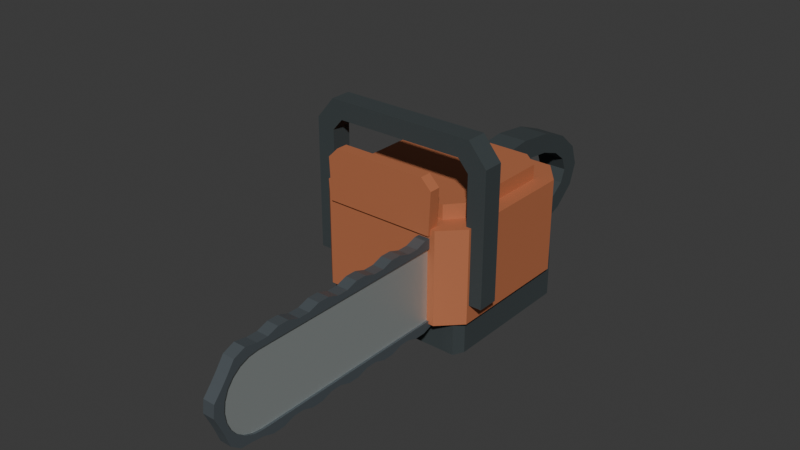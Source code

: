 # Source: source.blend  (saved by Blender 4.3.34; exported with 4.5.12 LTS)
import bpy
from mathutils import Matrix  # noqa: F401  (used for matrix-valued properties, if any)

bpy.ops.wm.read_factory_settings(use_empty=True)
scene = bpy.context.scene
scene.name = 'Scene'

# ---- collections
col_collection = bpy.data.collections.new('Collection'); scene.collection.children.link(col_collection)

# ---- materials (node trees are filled in below, after node groups)
mat_wholecaseandshield_ochrered = bpy.data.materials.new('WholeCaseAndShield_OchreRed')
mat_wholecaseandshield_ochrered.diffuse_color = (0.52, 0.17, 0.075, 1.0)
mat_wholegripsandcover_darkrubber = bpy.data.materials.new('WholeGripsAndCover_DarkRubber')
mat_wholegripsandcover_darkrubber.diffuse_color = (0.04, 0.052, 0.055, 1.0)
mat_wholeintegralchainband_darksteel = bpy.data.materials.new('WholeIntegralChainBand_DarkSteel')
mat_wholeintegralchainband_darksteel.diffuse_color = (0.16, 0.19, 0.21, 1.0)
mat_wholelongguideplate_satinsteel = bpy.data.materials.new('WholeLongGuidePlate_SatinSteel')
mat_wholelongguideplate_satinsteel.diffuse_color = (0.55, 0.6, 0.59, 1.0)

# ---- material node trees
mat_wholecaseandshield_ochrered.use_nodes = True; mat_wholecaseandshield_ochrered.node_tree.nodes.clear()
_N = mat_wholecaseandshield_ochrered.node_tree.nodes; _L = mat_wholecaseandshield_ochrered.node_tree.links
n0 = _N.new('ShaderNodeBsdfPrincipled'); n0.name = 'Principled BSDF'; n0.location = (10, 300)
n0.inputs[0].default_value = (0.52, 0.17, 0.075, 1.0)
n0.inputs[1].default_value = 0.12
n0.inputs[2].default_value = 0.66
n1 = _N.new('ShaderNodeOutputMaterial'); n1.name = 'Material Output'; n1.location = (300, 300)
_L.new(n0.outputs[0], n1.inputs[0])
n1.is_active_output = True
mat_wholegripsandcover_darkrubber.use_nodes = True; mat_wholegripsandcover_darkrubber.node_tree.nodes.clear()
_N = mat_wholegripsandcover_darkrubber.node_tree.nodes; _L = mat_wholegripsandcover_darkrubber.node_tree.links
n0 = _N.new('ShaderNodeBsdfPrincipled'); n0.name = 'Principled BSDF'; n0.location = (10, 300)
n0.inputs[0].default_value = (0.04, 0.052, 0.055, 1.0)
n0.inputs[1].default_value = 0.01
n0.inputs[2].default_value = 0.85
n1 = _N.new('ShaderNodeOutputMaterial'); n1.name = 'Material Output'; n1.location = (300, 300)
_L.new(n0.outputs[0], n1.inputs[0])
n1.is_active_output = True
mat_wholeintegralchainband_darksteel.use_nodes = True; mat_wholeintegralchainband_darksteel.node_tree.nodes.clear()
_N = mat_wholeintegralchainband_darksteel.node_tree.nodes; _L = mat_wholeintegralchainband_darksteel.node_tree.links
n0 = _N.new('ShaderNodeBsdfPrincipled'); n0.name = 'Principled BSDF'; n0.location = (10, 300)
n0.inputs[0].default_value = (0.16, 0.19, 0.21, 1.0)
n0.inputs[1].default_value = 0.62
n0.inputs[2].default_value = 0.49
n1 = _N.new('ShaderNodeOutputMaterial'); n1.name = 'Material Output'; n1.location = (300, 300)
_L.new(n0.outputs[0], n1.inputs[0])
n1.is_active_output = True
mat_wholelongguideplate_satinsteel.use_nodes = True; mat_wholelongguideplate_satinsteel.node_tree.nodes.clear()
_N = mat_wholelongguideplate_satinsteel.node_tree.nodes; _L = mat_wholelongguideplate_satinsteel.node_tree.links
n0 = _N.new('ShaderNodeBsdfPrincipled'); n0.name = 'Principled BSDF'; n0.location = (10, 300)
n0.inputs[0].default_value = (0.55, 0.6, 0.59, 1.0)
n0.inputs[1].default_value = 0.65
n0.inputs[2].default_value = 0.44
n1 = _N.new('ShaderNodeOutputMaterial'); n1.name = 'Material Output'; n1.location = (300, 300)
_L.new(n0.outputs[0], n1.inputs[0])
n1.is_active_output = True

# ---- world
world_world = bpy.data.worlds.new('World'); scene.world = world_world
world_world.use_nodes = True; world_world.node_tree.nodes.clear()
_N = world_world.node_tree.nodes; _L = world_world.node_tree.links
n0 = _N.new('ShaderNodeOutputWorld'); n0.name = 'World Output'; n0.location = (300, 300)
n1 = _N.new('ShaderNodeBackground'); n1.name = 'Background'; n1.location = (10, 300)
n1.inputs[0].default_value = (0.05088, 0.05088, 0.05088, 1.0)
_L.new(n1.outputs[0], n0.inputs[0])
n0.is_active_output = True
world_world.color = (0.05088, 0.05088, 0.05088)
world_world.sun_shadow_jitter_overblur = 0.0

# ---- meshes
me_wholegroundedlowercase = bpy.data.meshes.new('WholeGroundedLowerCase')
me_wholegroundedlowercase.from_pydata([(-0.145, -0.001, 0.0), (-0.135, -0.021, 0.0), (0.135, -0.021, 0.0), (0.145, -0.001, 0.0), (0.145, 0.259, 0.0), (0.125, 0.289, 0.0), (-0.125, 0.289, 0.0), (-0.145, 0.259, 0.0), (-0.145, -0.001, 0.085), (-0.135, -0.021, 0.085), (0.135, -0.021, 0.085), (0.145, -0.001, 0.085), (0.145, 0.259, 0.085), (0.125, 0.289, 0.085), (-0.125, 0.289, 0.085), (-0.145, 0.259, 0.085)], [], [(2, 1, 0), (3, 2, 0), (4, 3, 0), (5, 4, 0), (6, 5, 0), (0, 7, 6), (8, 9, 10), (8, 10, 11), (8, 11, 12), (8, 12, 13), (8, 13, 14), (14, 15, 8), (1, 2, 10), (1, 10, 9), (2, 3, 11), (2, 11, 10), (3, 4, 12), (3, 12, 11), (4, 5, 13), (4, 13, 12), (5, 6, 14), (5, 14, 13), (6, 7, 15), (6, 15, 14), (7, 0, 8), (7, 8, 15), (0, 1, 9), (0, 9, 8)])
me_wholegroundedlowercase.polygons.foreach_set('material_index', [1, 1, 1, 1, 1, 1, 1, 1, 1, 1, 1, 1, 1, 1, 1, 1, 1, 1, 1, 1, 1, 1, 1, 1, 1, 1, 1, 1])
me_wholegroundedlowercase.materials.append(mat_wholecaseandshield_ochrered)
me_wholegroundedlowercase.materials.append(mat_wholegripsandcover_darkrubber)
me_wholegroundedlowercase.materials.append(mat_wholeintegralchainband_darksteel)
me_wholegroundedlowercase.materials.append(mat_wholelongguideplate_satinsteel)
me_wholegroundedlowercase.update()
me_wholechamferedpowercase = bpy.data.meshes.new('WholeChamferedPowerCase')
me_wholechamferedpowercase.from_pydata([(-0.155, -0.011, 0.065), (-0.115, -0.051, 0.065), (0.115, -0.051, 0.065), (0.155, -0.011, 0.065), (0.155, 0.239, 0.065), (0.115, 0.289, 0.065), (-0.115, 0.289, 0.065), (-0.155, 0.239, 0.065), (-0.155, -0.011, 0.245), (-0.115, -0.051, 0.245), (0.115, -0.051, 0.245), (0.155, -0.011, 0.245), (0.155, 0.239, 0.245), (0.115, 0.289, 0.245), (-0.115, 0.289, 0.245), (-0.155, 0.239, 0.245)], [], [(2, 1, 0), (3, 2, 0), (4, 3, 0), (5, 4, 0), (6, 5, 0), (0, 7, 6), (8, 9, 10), (8, 10, 11), (8, 11, 12), (8, 12, 13), (8, 13, 14), (14, 15, 8), (1, 2, 10), (1, 10, 9), (2, 3, 11), (2, 11, 10), (3, 4, 12), (3, 12, 11), (4, 5, 13), (4, 13, 12), (5, 6, 14), (5, 14, 13), (6, 7, 15), (6, 15, 14), (7, 0, 8), (7, 8, 15), (0, 1, 9), (0, 9, 8)])
me_wholechamferedpowercase.materials.append(mat_wholecaseandshield_ochrered)
me_wholechamferedpowercase.materials.append(mat_wholegripsandcover_darkrubber)
me_wholechamferedpowercase.materials.append(mat_wholeintegralchainband_darksteel)
me_wholechamferedpowercase.materials.append(mat_wholelongguideplate_satinsteel)
me_wholechamferedpowercase.update()
me_wholeupperinsetcover = bpy.data.meshes.new('WholeUpperInsetCover')
me_wholeupperinsetcover.from_pydata([(-0.125, 0.019, 0.235), (-0.1, -0.011, 0.235), (0.1, -0.011, 0.235), (0.125, 0.019, 0.235), (0.125, 0.219, 0.235), (0.09, 0.249, 0.235), (-0.09, 0.249, 0.235), (-0.125, 0.219, 0.235), (-0.125, 0.019, 0.273), (-0.1, -0.011, 0.273), (0.1, -0.011, 0.273), (0.125, 0.019, 0.273), (0.125, 0.219, 0.273), (0.09, 0.249, 0.273), (-0.09, 0.249, 0.273), (-0.125, 0.219, 0.273)], [], [(2, 1, 0), (3, 2, 0), (4, 3, 0), (5, 4, 0), (6, 5, 0), (0, 7, 6), (8, 9, 10), (8, 10, 11), (8, 11, 12), (8, 12, 13), (8, 13, 14), (14, 15, 8), (1, 2, 10), (1, 10, 9), (2, 3, 11), (2, 11, 10), (3, 4, 12), (3, 12, 11), (4, 5, 13), (4, 13, 12), (5, 6, 14), (5, 14, 13), (6, 7, 15), (6, 15, 14), (7, 0, 8), (7, 8, 15), (0, 1, 9), (0, 9, 8)])
me_wholeupperinsetcover.materials.append(mat_wholecaseandshield_ochrered)
me_wholeupperinsetcover.materials.append(mat_wholegripsandcover_darkrubber)
me_wholeupperinsetcover.materials.append(mat_wholeintegralchainband_darksteel)
me_wholeupperinsetcover.materials.append(mat_wholelongguideplate_satinsteel)
me_wholeupperinsetcover.update()
me_wholeroundednoseguideplate = bpy.data.meshes.new('WholeRoundedNoseGuidePlate')
me_wholeroundednoseguideplate.from_pydata([(0.087, -0.4153, 0.21), (0.087, -0.436, 0.21), (0.087, -0.4541, 0.2076), (0.087, -0.471, 0.2006), (0.087, -0.4855, 0.1895), (0.087, -0.4966, 0.175), (0.087, -0.5036, 0.1581), (0.087, -0.506, 0.14), (0.087, -0.5036, 0.1219), (0.087, -0.4966, 0.105), (0.087, -0.4855, 0.0905), (0.087, -0.471, 0.07938), (0.087, -0.4541, 0.07239), (0.087, -0.436, 0.07), (0.087, -0.4153, 0.07), (0.087, -0.3945, 0.07), (0.087, -0.3738, 0.07), (0.087, -0.353, 0.07), (0.087, -0.3322, 0.07), (0.087, -0.3115, 0.07), (0.087, -0.2907, 0.07), (0.087, -0.27, 0.07), (0.087, -0.2492, 0.07), (0.087, -0.2285, 0.07), (0.087, -0.2077, 0.07), (0.087, -0.187, 0.07), (0.087, -0.1663, 0.07), (0.087, -0.1455, 0.07), (0.087, -0.1248, 0.07), (0.087, -0.104, 0.07), (0.087, -0.08325, 0.07), (0.087, -0.0625, 0.07), (0.087, -0.04175, 0.07), (0.087, -0.021, 0.07), (0.087, -0.002883, 0.07239), (0.087, 0.014, 0.07938), (0.087, 0.0285, 0.0905), (0.087, 0.03962, 0.105), (0.087, 0.04661, 0.1219), (0.087, 0.049, 0.14), (0.087, 0.04661, 0.1581), (0.087, 0.03962, 0.175), (0.087, 0.0285, 0.1895), (0.087, 0.014, 0.2006), (0.087, -0.002883, 0.2076), (0.087, -0.021, 0.21), (0.087, -0.04175, 0.21), (0.087, -0.0625, 0.21), (0.087, -0.08325, 0.21), (0.087, -0.104, 0.21), (0.087, -0.1248, 0.21), (0.087, -0.1455, 0.21), (0.087, -0.1663, 0.21), (0.087, -0.187, 0.21), (0.087, -0.2077, 0.21), (0.087, -0.2285, 0.21), (0.087, -0.2492, 0.21), (0.087, -0.27, 0.21), (0.087, -0.2907, 0.21), (0.087, -0.3115, 0.21), (0.087, -0.3322, 0.21), (0.087, -0.353, 0.21), (0.087, -0.3738, 0.21), (0.087, -0.3945, 0.21), (0.101, -0.4153, 0.21), (0.101, -0.436, 0.21), (0.101, -0.4541, 0.2076), (0.101, -0.471, 0.2006), (0.101, -0.4855, 0.1895), (0.101, -0.4966, 0.175), (0.101, -0.5036, 0.1581), (0.101, -0.506, 0.14), (0.101, -0.5036, 0.1219), (0.101, -0.4966, 0.105), (0.101, -0.4855, 0.0905), (0.101, -0.471, 0.07938), (0.101, -0.4541, 0.07239), (0.101, -0.436, 0.07), (0.101, -0.4153, 0.07), (0.101, -0.3945, 0.07), (0.101, -0.3738, 0.07), (0.101, -0.353, 0.07), (0.101, -0.3322, 0.07), (0.101, -0.3115, 0.07), (0.101, -0.2907, 0.07), (0.101, -0.27, 0.07), (0.101, -0.2492, 0.07), (0.101, -0.2285, 0.07), (0.101, -0.2077, 0.07), (0.101, -0.187, 0.07), (0.101, -0.1663, 0.07), (0.101, -0.1455, 0.07), (0.101, -0.1248, 0.07), (0.101, -0.104, 0.07), (0.101, -0.08325, 0.07), (0.101, -0.0625, 0.07), (0.101, -0.04175, 0.07), (0.101, -0.021, 0.07), (0.101, -0.002883, 0.07239), (0.101, 0.014, 0.07938), (0.101, 0.0285, 0.0905), (0.101, 0.03962, 0.105), (0.101, 0.04661, 0.1219), (0.101, 0.049, 0.14), (0.101, 0.04661, 0.1581), (0.101, 0.03962, 0.175), (0.101, 0.0285, 0.1895), (0.101, 0.014, 0.2006), (0.101, -0.002883, 0.2076), (0.101, -0.021, 0.21), (0.101, -0.04175, 0.21), (0.101, -0.0625, 0.21), (0.101, -0.08325, 0.21), (0.101, -0.104, 0.21), (0.101, -0.1248, 0.21), (0.101, -0.1455, 0.21), (0.101, -0.1663, 0.21), (0.101, -0.187, 0.21), (0.101, -0.2077, 0.21), (0.101, -0.2285, 0.21), (0.101, -0.2492, 0.21), (0.101, -0.27, 0.21), (0.101, -0.2907, 0.21), (0.101, -0.3115, 0.21), (0.101, -0.3322, 0.21), (0.101, -0.353, 0.21), (0.101, -0.3738, 0.21), (0.101, -0.3945, 0.21)], [], [(2, 1, 0), (3, 2, 0), (4, 3, 0), (5, 4, 0), (6, 5, 0), (7, 6, 0), (8, 7, 0), (9, 8, 0), (10, 9, 0), (11, 10, 0), (12, 11, 0), (13, 12, 0), (14, 13, 0), (15, 14, 0), (16, 15, 0), (17, 16, 0), (18, 17, 0), (19, 18, 0), (20, 19, 0), (21, 20, 0), (22, 21, 0), (23, 22, 0), (24, 23, 0), (25, 24, 0), (26, 25, 0), (27, 26, 0), (28, 27, 0), (29, 28, 0), (30, 29, 0), (31, 30, 0), (32, 31, 0), (33, 32, 0), (34, 33, 0), (35, 34, 0), (36, 35, 0), (37, 36, 0), (38, 37, 0), (39, 38, 0), (40, 39, 0), (41, 40, 0), (42, 41, 0), (43, 42, 0), (44, 43, 0), (46, 45, 44), (47, 46, 44), (48, 47, 44), (49, 48, 44), (50, 49, 44), (51, 50, 44), (52, 51, 44), (53, 52, 44), (54, 53, 44), (55, 54, 44), (56, 55, 44), (57, 56, 44), (58, 57, 44), (59, 58, 44), (60, 59, 44), (61, 60, 44), (62, 61, 44), (63, 62, 44), (0, 63, 44), (64, 65, 66), (64, 66, 67), (64, 67, 68), (64, 68, 69), (64, 69, 70), (64, 70, 71), (64, 71, 72), (64, 72, 73), (64, 73, 74), (64, 74, 75), (64, 75, 76), (64, 76, 77), (64, 77, 78), (64, 78, 79), (64, 79, 80), (64, 80, 81), (64, 81, 82), (64, 82, 83), (64, 83, 84), (64, 84, 85), (64, 85, 86), (64, 86, 87), (64, 87, 88), (64, 88, 89), (64, 89, 90), (64, 90, 91), (64, 91, 92), (64, 92, 93), (64, 93, 94), (64, 94, 95), (64, 95, 96), (64, 96, 97), (64, 97, 98), (64, 98, 99), (64, 99, 100), (64, 100, 101), (64, 101, 102), (64, 102, 103), (64, 103, 104), (64, 104, 105), (64, 105, 106), (64, 106, 107), (64, 107, 108), (108, 109, 110), (108, 110, 111), (108, 111, 112), (108, 112, 113), (108, 113, 114), (108, 114, 115), (108, 115, 116), (108, 116, 117), (108, 117, 118), (108, 118, 119), (108, 119, 120), (108, 120, 121), (108, 121, 122), (108, 122, 123), (108, 123, 124), (108, 124, 125), (108, 125, 126), (108, 126, 127), (108, 127, 64), (1, 2, 66), (1, 66, 65), (2, 3, 67), (2, 67, 66), (3, 4, 68), (3, 68, 67), (4, 5, 69), (4, 69, 68), (5, 6, 70), (5, 70, 69), (6, 7, 71), (6, 71, 70), (7, 8, 72), (7, 72, 71), (8, 9, 73), (8, 73, 72), (9, 10, 74), (9, 74, 73), (10, 11, 75), (10, 75, 74), (11, 12, 76), (11, 76, 75), (12, 13, 77), (12, 77, 76), (13, 14, 78), (13, 78, 77), (14, 15, 79), (14, 79, 78), (15, 16, 80), (15, 80, 79), (16, 17, 81), (16, 81, 80), (17, 18, 82), (17, 82, 81), (18, 19, 83), (18, 83, 82), (19, 20, 84), (19, 84, 83), (20, 21, 85), (20, 85, 84), (21, 22, 86), (21, 86, 85), (22, 23, 87), (22, 87, 86), (23, 24, 88), (23, 88, 87), (24, 25, 89), (24, 89, 88), (25, 26, 90), (25, 90, 89), (26, 27, 91), (26, 91, 90), (27, 28, 92), (27, 92, 91), (28, 29, 93), (28, 93, 92), (29, 30, 94), (29, 94, 93), (30, 31, 95), (30, 95, 94), (31, 32, 96), (31, 96, 95), (32, 33, 97), (32, 97, 96), (33, 34, 98), (33, 98, 97), (34, 35, 99), (34, 99, 98), (35, 36, 100), (35, 100, 99), (36, 37, 101), (36, 101, 100), (37, 38, 102), (37, 102, 101), (38, 39, 103), (38, 103, 102), (39, 40, 104), (39, 104, 103), (40, 41, 105), (40, 105, 104), (41, 42, 106), (41, 106, 105), (42, 43, 107), (42, 107, 106), (43, 44, 108), (43, 108, 107), (44, 45, 109), (44, 109, 108), (45, 46, 110), (45, 110, 109), (46, 47, 111), (46, 111, 110), (47, 48, 112), (47, 112, 111), (48, 49, 113), (48, 113, 112), (49, 50, 114), (49, 114, 113), (50, 51, 115), (50, 115, 114), (51, 52, 116), (51, 116, 115), (52, 53, 117), (52, 117, 116), (53, 54, 118), (53, 118, 117), (54, 55, 119), (54, 119, 118), (55, 56, 120), (55, 120, 119), (56, 57, 121), (56, 121, 120), (57, 58, 122), (57, 122, 121), (58, 59, 123), (58, 123, 122), (59, 60, 124), (59, 124, 123), (60, 61, 125), (60, 125, 124), (61, 62, 126), (61, 126, 125), (62, 63, 127), (62, 127, 126), (63, 0, 64), (63, 64, 127), (0, 1, 65), (0, 65, 64)])
me_wholeroundednoseguideplate.polygons.foreach_set('material_index', [3, 3, 3, 3, 3, 3, 3, 3, 3, 3, 3, 3, 3, 3, 3, 3, 3, 3, 3, 3, 3, 3, 3, 3, 3, 3, 3, 3, 3, 3, 3, 3, 3, 3, 3, 3, 3, 3, 3, 3, 3, 3, 3, 3, 3, 3, 3, 3, 3, 3, 3, 3, 3, 3, 3, 3, 3, 3, 3, 3, 3, 3, 3, 3, 3, 3, 3, 3, 3, 3, 3, 3, 3, 3, 3, 3, 3, 3, 3, 3, 3, 3, 3, 3, 3, 3, 3, 3, 3, 3, 3, 3, 3, 3, 3, 3, 3, 3, 3, 3, 3, 3, 3, 3, 3, 3, 3, 3, 3, 3, 3, 3, 3, 3, 3, 3, 3, 3, 3, 3, 3, 3, 3, 3, 3, 3, 3, 3, 3, 3, 3, 3, 3, 3, 3, 3, 3, 3, 3, 3, 3, 3, 3, 3, 3, 3, 3, 3, 3, 3, 3, 3, 3, 3, 3, 3, 3, 3, 3, 3, 3, 3, 3, 3, 3, 3, 3, 3, 3, 3, 3, 3, 3, 3, 3, 3, 3, 3, 3, 3, 3, 3, 3, 3, 3, 3, 3, 3, 3, 3, 3, 3, 3, 3, 3, 3, 3, 3, 3, 3, 3, 3, 3, 3, 3, 3, 3, 3, 3, 3, 3, 3, 3, 3, 3, 3, 3, 3, 3, 3, 3, 3, 3, 3, 3, 3, 3, 3, 3, 3, 3, 3, 3, 3, 3, 3, 3, 3, 3, 3, 3, 3, 3, 3, 3, 3, 3, 3, 3, 3, 3, 3])
me_wholeroundednoseguideplate.materials.append(mat_wholecaseandshield_ochrered)
me_wholeroundednoseguideplate.materials.append(mat_wholegripsandcover_darkrubber)
me_wholeroundednoseguideplate.materials.append(mat_wholeintegralchainband_darksteel)
me_wholeroundednoseguideplate.materials.append(mat_wholelongguideplate_satinsteel)
me_wholeroundednoseguideplate.update()
me_wholecontinuousblunttoothchainband = bpy.data.meshes.new('WholeContinuousBluntToothChainBand')
me_wholecontinuousblunttoothchainband.from_pydata([(0.083, -0.436, 0.209), (0.083, -0.4539, 0.2066), (0.083, -0.4588, 0.225), (0.083, -0.436, 0.221), (0.105, -0.436, 0.209), (0.105, -0.4539, 0.2066), (0.105, -0.4588, 0.225), (0.105, -0.436, 0.221), (0.083, -0.4705, 0.1998), (0.083, -0.48, 0.2162), (0.105, -0.4705, 0.1998), (0.105, -0.48, 0.2162), (0.083, -0.4848, 0.1888), (0.083, -0.4933, 0.1973), (0.105, -0.4848, 0.1888), (0.105, -0.4933, 0.1973), (0.083, -0.4958, 0.1745), (0.083, -0.5061, 0.1805), (0.105, -0.4958, 0.1745), (0.105, -0.5061, 0.1805), (0.083, -0.5026, 0.1579), (0.083, -0.521, 0.1628), (0.105, -0.5026, 0.1579), (0.105, -0.521, 0.1628), (0.083, -0.505, 0.14), (0.083, -0.524, 0.14), (0.105, -0.505, 0.14), (0.105, -0.524, 0.14), (0.083, -0.5026, 0.1221), (0.083, -0.5142, 0.119), (0.105, -0.5026, 0.1221), (0.105, -0.5142, 0.119), (0.083, -0.4958, 0.1055), (0.083, -0.5061, 0.0995), (0.105, -0.4958, 0.1055), (0.105, -0.5061, 0.0995), (0.083, -0.4848, 0.09121), (0.083, -0.4982, 0.07777), (0.105, -0.4848, 0.09121), (0.105, -0.4982, 0.07777), (0.083, -0.4705, 0.08024), (0.083, -0.48, 0.06379), (0.105, -0.4705, 0.08024), (0.105, -0.48, 0.06379), (0.083, -0.4539, 0.07335), (0.083, -0.457, 0.06176), (0.105, -0.4539, 0.07335), (0.105, -0.457, 0.06176), (0.083, -0.436, 0.071), (0.083, -0.436, 0.059), (0.105, -0.436, 0.071), (0.105, -0.436, 0.059), (0.083, -0.4153, 0.071), (0.083, -0.4153, 0.052), (0.105, -0.4153, 0.071), (0.105, -0.4153, 0.052), (0.083, -0.3945, 0.071), (0.083, -0.3945, 0.052), (0.105, -0.3945, 0.071), (0.105, -0.3945, 0.052), (0.083, -0.3738, 0.071), (0.083, -0.3738, 0.059), (0.105, -0.3738, 0.071), (0.105, -0.3738, 0.059), (0.083, -0.353, 0.071), (0.083, -0.353, 0.059), (0.105, -0.353, 0.071), (0.105, -0.353, 0.059), (0.083, -0.3322, 0.071), (0.083, -0.3322, 0.052), (0.105, -0.3322, 0.071), (0.105, -0.3322, 0.052), (0.083, -0.3115, 0.071), (0.083, -0.3115, 0.052), (0.105, -0.3115, 0.071), (0.105, -0.3115, 0.052), (0.083, -0.2907, 0.071), (0.083, -0.2907, 0.059), (0.105, -0.2907, 0.071), (0.105, -0.2907, 0.059), (0.083, -0.27, 0.071), (0.083, -0.27, 0.059), (0.105, -0.27, 0.071), (0.105, -0.27, 0.059), (0.083, -0.2492, 0.071), (0.083, -0.2492, 0.052), (0.105, -0.2492, 0.071), (0.105, -0.2492, 0.052), (0.083, -0.2285, 0.071), (0.083, -0.2285, 0.052), (0.105, -0.2285, 0.071), (0.105, -0.2285, 0.052), (0.083, -0.2077, 0.071), (0.083, -0.2077, 0.059), (0.105, -0.2077, 0.071), (0.105, -0.2077, 0.059), (0.083, -0.187, 0.071), (0.083, -0.187, 0.059), (0.105, -0.187, 0.071), (0.105, -0.187, 0.059), (0.083, -0.1663, 0.071), (0.083, -0.1663, 0.052), (0.105, -0.1663, 0.071), (0.105, -0.1663, 0.052), (0.083, -0.1455, 0.071), (0.083, -0.1455, 0.052), (0.105, -0.1455, 0.071), (0.105, -0.1455, 0.052), (0.083, -0.1248, 0.071), (0.083, -0.1248, 0.059), (0.105, -0.1248, 0.071), (0.105, -0.1248, 0.059), (0.083, -0.104, 0.071), (0.083, -0.104, 0.059), (0.105, -0.104, 0.071), (0.105, -0.104, 0.059), (0.083, -0.08325, 0.071), (0.083, -0.08325, 0.052), (0.105, -0.08325, 0.071), (0.105, -0.08325, 0.052), (0.083, -0.0625, 0.071), (0.083, -0.0625, 0.052), (0.105, -0.0625, 0.071), (0.105, -0.0625, 0.052), (0.083, -0.04175, 0.071), (0.083, -0.04175, 0.059), (0.105, -0.04175, 0.071), (0.105, -0.04175, 0.059), (0.083, -0.021, 0.071), (0.083, -0.021, 0.059), (0.105, -0.021, 0.071), (0.105, -0.021, 0.059), (0.083, -0.003141, 0.07335), (0.083, 0.001776, 0.055), (0.105, -0.003141, 0.07335), (0.105, 0.001776, 0.055), (0.083, 0.0135, 0.08024), (0.083, 0.023, 0.06379), (0.105, 0.0135, 0.08024), (0.105, 0.023, 0.06379), (0.083, 0.02779, 0.09121), (0.083, 0.03628, 0.08272), (0.105, 0.02779, 0.09121), (0.105, 0.03628, 0.08272), (0.083, 0.03876, 0.1055), (0.083, 0.04915, 0.0995), (0.105, 0.03876, 0.1055), (0.105, 0.04915, 0.0995), (0.083, 0.04565, 0.1221), (0.083, 0.064, 0.1172), (0.105, 0.04565, 0.1221), (0.105, 0.064, 0.1172), (0.083, 0.048, 0.14), (0.083, 0.067, 0.14), (0.105, 0.048, 0.14), (0.105, 0.067, 0.14), (0.083, 0.04565, 0.1579), (0.083, 0.05724, 0.161), (0.105, 0.04565, 0.1579), (0.105, 0.05724, 0.161), (0.083, 0.03876, 0.1745), (0.083, 0.04915, 0.1805), (0.105, 0.03876, 0.1745), (0.105, 0.04915, 0.1805), (0.083, 0.02779, 0.1888), (0.083, 0.04123, 0.2022), (0.105, 0.02779, 0.1888), (0.105, 0.04123, 0.2022), (0.083, 0.0135, 0.1998), (0.083, 0.023, 0.2162), (0.105, 0.0135, 0.1998), (0.105, 0.023, 0.2162), (0.083, -0.003141, 0.2066), (0.083, -3.566e-05, 0.2182), (0.105, -0.003141, 0.2066), (0.105, -3.566e-05, 0.2182), (0.083, -0.021, 0.209), (0.083, -0.021, 0.221), (0.105, -0.021, 0.209), (0.105, -0.021, 0.221), (0.083, -0.04175, 0.209), (0.083, -0.04175, 0.228), (0.105, -0.04175, 0.209), (0.105, -0.04175, 0.228), (0.083, -0.0625, 0.209), (0.083, -0.0625, 0.228), (0.105, -0.0625, 0.209), (0.105, -0.0625, 0.228), (0.083, -0.08325, 0.209), (0.083, -0.08325, 0.221), (0.105, -0.08325, 0.209), (0.105, -0.08325, 0.221), (0.083, -0.104, 0.209), (0.083, -0.104, 0.221), (0.105, -0.104, 0.209), (0.105, -0.104, 0.221), (0.083, -0.1248, 0.209), (0.083, -0.1248, 0.228), (0.105, -0.1248, 0.209), (0.105, -0.1248, 0.228), (0.083, -0.1455, 0.209), (0.083, -0.1455, 0.228), (0.105, -0.1455, 0.209), (0.105, -0.1455, 0.228), (0.083, -0.1663, 0.209), (0.083, -0.1663, 0.221), (0.105, -0.1663, 0.209), (0.105, -0.1663, 0.221), (0.083, -0.187, 0.209), (0.083, -0.187, 0.221), (0.105, -0.187, 0.209), (0.105, -0.187, 0.221), (0.083, -0.2077, 0.209), (0.083, -0.2077, 0.228), (0.105, -0.2077, 0.209), (0.105, -0.2077, 0.228), (0.083, -0.2285, 0.209), (0.083, -0.2285, 0.228), (0.105, -0.2285, 0.209), (0.105, -0.2285, 0.228), (0.083, -0.2492, 0.209), (0.083, -0.2492, 0.221), (0.105, -0.2492, 0.209), (0.105, -0.2492, 0.221), (0.083, -0.27, 0.209), (0.083, -0.27, 0.221), (0.105, -0.27, 0.209), (0.105, -0.27, 0.221), (0.083, -0.2907, 0.209), (0.083, -0.2907, 0.228), (0.105, -0.2907, 0.209), (0.105, -0.2907, 0.228), (0.083, -0.3115, 0.209), (0.083, -0.3115, 0.228), (0.105, -0.3115, 0.209), (0.105, -0.3115, 0.228), (0.083, -0.3322, 0.209), (0.083, -0.3322, 0.221), (0.105, -0.3322, 0.209), (0.105, -0.3322, 0.221), (0.083, -0.353, 0.209), (0.083, -0.353, 0.221), (0.105, -0.353, 0.209), (0.105, -0.353, 0.221), (0.083, -0.3738, 0.209), (0.083, -0.3738, 0.228), (0.105, -0.3738, 0.209), (0.105, -0.3738, 0.228), (0.083, -0.3945, 0.209), (0.083, -0.3945, 0.228), (0.105, -0.3945, 0.209), (0.105, -0.3945, 0.228), (0.083, -0.4153, 0.209), (0.083, -0.4153, 0.221), (0.105, -0.4153, 0.209), (0.105, -0.4153, 0.221)], [], [(0, 1, 2), (0, 2, 3), (6, 5, 4), (7, 6, 4), (0, 4, 5), (0, 5, 1), (3, 2, 6), (3, 6, 7), (1, 8, 9), (1, 9, 2), (11, 10, 5), (6, 11, 5), (1, 5, 10), (1, 10, 8), (2, 9, 11), (2, 11, 6), (8, 12, 13), (8, 13, 9), (15, 14, 10), (11, 15, 10), (8, 10, 14), (8, 14, 12), (9, 13, 15), (9, 15, 11), (12, 16, 17), (12, 17, 13), (19, 18, 14), (15, 19, 14), (12, 14, 18), (12, 18, 16), (13, 17, 19), (13, 19, 15), (16, 20, 21), (16, 21, 17), (23, 22, 18), (19, 23, 18), (16, 18, 22), (16, 22, 20), (17, 21, 23), (17, 23, 19), (20, 24, 25), (20, 25, 21), (27, 26, 22), (23, 27, 22), (20, 22, 26), (20, 26, 24), (21, 25, 27), (21, 27, 23), (24, 28, 29), (24, 29, 25), (31, 30, 26), (27, 31, 26), (24, 26, 30), (24, 30, 28), (25, 29, 31), (25, 31, 27), (28, 32, 33), (28, 33, 29), (35, 34, 30), (31, 35, 30), (28, 30, 34), (28, 34, 32), (29, 33, 35), (29, 35, 31), (32, 36, 37), (32, 37, 33), (39, 38, 34), (35, 39, 34), (32, 34, 38), (32, 38, 36), (33, 37, 39), (33, 39, 35), (36, 40, 41), (36, 41, 37), (43, 42, 38), (39, 43, 38), (36, 38, 42), (36, 42, 40), (37, 41, 43), (37, 43, 39), (40, 44, 45), (40, 45, 41), (47, 46, 42), (43, 47, 42), (40, 42, 46), (40, 46, 44), (41, 45, 47), (41, 47, 43), (44, 48, 49), (44, 49, 45), (51, 50, 46), (47, 51, 46), (44, 46, 50), (44, 50, 48), (45, 49, 51), (45, 51, 47), (48, 52, 53), (48, 53, 49), (55, 54, 50), (51, 55, 50), (48, 50, 54), (48, 54, 52), (49, 53, 55), (49, 55, 51), (52, 56, 57), (52, 57, 53), (59, 58, 54), (55, 59, 54), (52, 54, 58), (52, 58, 56), (53, 57, 59), (53, 59, 55), (56, 60, 61), (56, 61, 57), (63, 62, 58), (59, 63, 58), (56, 58, 62), (56, 62, 60), (57, 61, 63), (57, 63, 59), (60, 64, 65), (60, 65, 61), (67, 66, 62), (63, 67, 62), (60, 62, 66), (60, 66, 64), (61, 65, 67), (61, 67, 63), (64, 68, 69), (64, 69, 65), (71, 70, 66), (67, 71, 66), (64, 66, 70), (64, 70, 68), (65, 69, 71), (65, 71, 67), (68, 72, 73), (68, 73, 69), (75, 74, 70), (71, 75, 70), (68, 70, 74), (68, 74, 72), (69, 73, 75), (69, 75, 71), (72, 76, 77), (72, 77, 73), (79, 78, 74), (75, 79, 74), (72, 74, 78), (72, 78, 76), (73, 77, 79), (73, 79, 75), (76, 80, 81), (76, 81, 77), (83, 82, 78), (79, 83, 78), (76, 78, 82), (76, 82, 80), (77, 81, 83), (77, 83, 79), (80, 84, 85), (80, 85, 81), (87, 86, 82), (83, 87, 82), (80, 82, 86), (80, 86, 84), (81, 85, 87), (81, 87, 83), (84, 88, 89), (84, 89, 85), (91, 90, 86), (87, 91, 86), (84, 86, 90), (84, 90, 88), (85, 89, 91), (85, 91, 87), (88, 92, 93), (88, 93, 89), (95, 94, 90), (91, 95, 90), (88, 90, 94), (88, 94, 92), (89, 93, 95), (89, 95, 91), (92, 96, 97), (92, 97, 93), (99, 98, 94), (95, 99, 94), (92, 94, 98), (92, 98, 96), (93, 97, 99), (93, 99, 95), (96, 100, 101), (96, 101, 97), (103, 102, 98), (99, 103, 98), (96, 98, 102), (96, 102, 100), (97, 101, 103), (97, 103, 99), (100, 104, 105), (100, 105, 101), (107, 106, 102), (103, 107, 102), (100, 102, 106), (100, 106, 104), (101, 105, 107), (101, 107, 103), (104, 108, 109), (104, 109, 105), (111, 110, 106), (107, 111, 106), (104, 106, 110), (104, 110, 108), (105, 109, 111), (105, 111, 107), (108, 112, 113), (108, 113, 109), (115, 114, 110), (111, 115, 110), (108, 110, 114), (108, 114, 112), (109, 113, 115), (109, 115, 111), (112, 116, 117), (112, 117, 113), (119, 118, 114), (115, 119, 114), (112, 114, 118), (112, 118, 116), (113, 117, 119), (113, 119, 115), (116, 120, 121), (116, 121, 117), (123, 122, 118), (119, 123, 118), (116, 118, 122), (116, 122, 120), (117, 121, 123), (117, 123, 119), (120, 124, 125), (120, 125, 121), (127, 126, 122), (123, 127, 122), (120, 122, 126), (120, 126, 124), (121, 125, 127), (121, 127, 123), (124, 128, 129), (124, 129, 125), (131, 130, 126), (127, 131, 126), (124, 126, 130), (124, 130, 128), (125, 129, 131), (125, 131, 127), (128, 132, 133), (128, 133, 129), (135, 134, 130), (131, 135, 130), (128, 130, 134), (128, 134, 132), (129, 133, 135), (129, 135, 131), (132, 136, 137), (132, 137, 133), (139, 138, 134), (135, 139, 134), (132, 134, 138), (132, 138, 136), (133, 137, 139), (133, 139, 135), (136, 140, 141), (136, 141, 137), (143, 142, 138), (139, 143, 138), (136, 138, 142), (136, 142, 140), (137, 141, 143), (137, 143, 139), (140, 144, 145), (140, 145, 141), (147, 146, 142), (143, 147, 142), (140, 142, 146), (140, 146, 144), (141, 145, 147), (141, 147, 143), (144, 148, 149), (144, 149, 145), (151, 150, 146), (147, 151, 146), (144, 146, 150), (144, 150, 148), (145, 149, 151), (145, 151, 147), (148, 152, 153), (148, 153, 149), (155, 154, 150), (151, 155, 150), (148, 150, 154), (148, 154, 152), (149, 153, 155), (149, 155, 151), (152, 156, 157), (152, 157, 153), (159, 158, 154), (155, 159, 154), (152, 154, 158), (152, 158, 156), (153, 157, 159), (153, 159, 155), (156, 160, 161), (156, 161, 157), (163, 162, 158), (159, 163, 158), (156, 158, 162), (156, 162, 160), (157, 161, 163), (157, 163, 159), (160, 164, 165), (160, 165, 161), (167, 166, 162), (163, 167, 162), (160, 162, 166), (160, 166, 164), (161, 165, 167), (161, 167, 163), (164, 168, 169), (164, 169, 165), (171, 170, 166), (167, 171, 166), (164, 166, 170), (164, 170, 168), (165, 169, 171), (165, 171, 167), (168, 172, 173), (168, 173, 169), (175, 174, 170), (171, 175, 170), (168, 170, 174), (168, 174, 172), (169, 173, 175), (169, 175, 171), (172, 176, 177), (172, 177, 173), (179, 178, 174), (175, 179, 174), (172, 174, 178), (172, 178, 176), (173, 177, 179), (173, 179, 175), (176, 180, 181), (176, 181, 177), (183, 182, 178), (179, 183, 178), (176, 178, 182), (176, 182, 180), (177, 181, 183), (177, 183, 179), (180, 184, 185), (180, 185, 181), (187, 186, 182), (183, 187, 182), (180, 182, 186), (180, 186, 184), (181, 185, 187), (181, 187, 183), (184, 188, 189), (184, 189, 185), (191, 190, 186), (187, 191, 186), (184, 186, 190), (184, 190, 188), (185, 189, 191), (185, 191, 187), (188, 192, 193), (188, 193, 189), (195, 194, 190), (191, 195, 190), (188, 190, 194), (188, 194, 192), (189, 193, 195), (189, 195, 191), (192, 196, 197), (192, 197, 193), (199, 198, 194), (195, 199, 194), (192, 194, 198), (192, 198, 196), (193, 197, 199), (193, 199, 195), (196, 200, 201), (196, 201, 197), (203, 202, 198), (199, 203, 198), (196, 198, 202), (196, 202, 200), (197, 201, 203), (197, 203, 199), (200, 204, 205), (200, 205, 201), (207, 206, 202), (203, 207, 202), (200, 202, 206), (200, 206, 204), (201, 205, 207), (201, 207, 203), (204, 208, 209), (204, 209, 205), (211, 210, 206), (207, 211, 206), (204, 206, 210), (204, 210, 208), (205, 209, 211), (205, 211, 207), (208, 212, 213), (208, 213, 209), (215, 214, 210), (211, 215, 210), (208, 210, 214), (208, 214, 212), (209, 213, 215), (209, 215, 211), (212, 216, 217), (212, 217, 213), (219, 218, 214), (215, 219, 214), (212, 214, 218), (212, 218, 216), (213, 217, 219), (213, 219, 215), (216, 220, 221), (216, 221, 217), (223, 222, 218), (219, 223, 218), (216, 218, 222), (216, 222, 220), (217, 221, 223), (217, 223, 219), (220, 224, 225), (220, 225, 221), (227, 226, 222), (223, 227, 222), (220, 222, 226), (220, 226, 224), (221, 225, 227), (221, 227, 223), (224, 228, 229), (224, 229, 225), (231, 230, 226), (227, 231, 226), (224, 226, 230), (224, 230, 228), (225, 229, 231), (225, 231, 227), (228, 232, 233), (228, 233, 229), (235, 234, 230), (231, 235, 230), (228, 230, 234), (228, 234, 232), (229, 233, 235), (229, 235, 231), (232, 236, 237), (232, 237, 233), (239, 238, 234), (235, 239, 234), (232, 234, 238), (232, 238, 236), (233, 237, 239), (233, 239, 235), (236, 240, 241), (236, 241, 237), (243, 242, 238), (239, 243, 238), (236, 238, 242), (236, 242, 240), (237, 241, 243), (237, 243, 239), (240, 244, 245), (240, 245, 241), (247, 246, 242), (243, 247, 242), (240, 242, 246), (240, 246, 244), (241, 245, 247), (241, 247, 243), (244, 248, 249), (244, 249, 245), (251, 250, 246), (247, 251, 246), (244, 246, 250), (244, 250, 248), (245, 249, 251), (245, 251, 247), (248, 252, 253), (248, 253, 249), (255, 254, 250), (251, 255, 250), (248, 250, 254), (248, 254, 252), (249, 253, 255), (249, 255, 251), (252, 0, 3), (252, 3, 253), (7, 4, 254), (255, 7, 254), (252, 254, 4), (252, 4, 0), (253, 3, 7), (253, 7, 255)])
me_wholecontinuousblunttoothchainband.polygons.foreach_set('material_index', [2, 2, 2, 2, 2, 2, 2, 2, 2, 2, 2, 2, 2, 2, 2, 2, 2, 2, 2, 2, 2, 2, 2, 2, 2, 2, 2, 2, 2, 2, 2, 2, 2, 2, 2, 2, 2, 2, 2, 2, 2, 2, 2, 2, 2, 2, 2, 2, 2, 2, 2, 2, 2, 2, 2, 2, 2, 2, 2, 2, 2, 2, 2, 2, 2, 2, 2, 2, 2, 2, 2, 2, 2, 2, 2, 2, 2, 2, 2, 2, 2, 2, 2, 2, 2, 2, 2, 2, 2, 2, 2, 2, 2, 2, 2, 2, 2, 2, 2, 2, 2, 2, 2, 2, 2, 2, 2, 2, 2, 2, 2, 2, 2, 2, 2, 2, 2, 2, 2, 2, 2, 2, 2, 2, 2, 2, 2, 2, 2, 2, 2, 2, 2, 2, 2, 2, 2, 2, 2, 2, 2, 2, 2, 2, 2, 2, 2, 2, 2, 2, 2, 2, 2, 2, 2, 2, 2, 2, 2, 2, 2, 2, 2, 2, 2, 2, 2, 2, 2, 2, 2, 2, 2, 2, 2, 2, 2, 2, 2, 2, 2, 2, 2, 2, 2, 2, 2, 2, 2, 2, 2, 2, 2, 2, 2, 2, 2, 2, 2, 2, 2, 2, 2, 2, 2, 2, 2, 2, 2, 2, 2, 2, 2, 2, 2, 2, 2, 2, 2, 2, 2, 2, 2, 2, 2, 2, 2, 2, 2, 2, 2, 2, 2, 2, 2, 2, 2, 2, 2, 2, 2, 2, 2, 2, 2, 2, 2, 2, 2, 2, 2, 2, 2, 2, 2, 2, 2, 2, 2, 2, 2, 2, 2, 2, 2, 2, 2, 2, 2, 2, 2, 2, 2, 2, 2, 2, 2, 2, 2, 2, 2, 2, 2, 2, 2, 2, 2, 2, 2, 2, 2, 2, 2, 2, 2, 2, 2, 2, 2, 2, 2, 2, 2, 2, 2, 2, 2, 2, 2, 2, 2, 2, 2, 2, 2, 2, 2, 2, 2, 2, 2, 2, 2, 2, 2, 2, 2, 2, 2, 2, 2, 2, 2, 2, 2, 2, 2, 2, 2, 2, 2, 2, 2, 2, 2, 2, 2, 2, 2, 2, 2, 2, 2, 2, 2, 2, 2, 2, 2, 2, 2, 2, 2, 2, 2, 2, 2, 2, 2, 2, 2, 2, 2, 2, 2, 2, 2, 2, 2, 2, 2, 2, 2, 2, 2, 2, 2, 2, 2, 2, 2, 2, 2, 2, 2, 2, 2, 2, 2, 2, 2, 2, 2, 2, 2, 2, 2, 2, 2, 2, 2, 2, 2, 2, 2, 2, 2, 2, 2, 2, 2, 2, 2, 2, 2, 2, 2, 2, 2, 2, 2, 2, 2, 2, 2, 2, 2, 2, 2, 2, 2, 2, 2, 2, 2, 2, 2, 2, 2, 2, 2, 2, 2, 2, 2, 2, 2, 2, 2, 2, 2, 2, 2, 2, 2, 2, 2, 2, 2, 2, 2, 2, 2, 2, 2, 2, 2, 2, 2, 2, 2, 2, 2, 2, 2, 2, 2, 2, 2, 2, 2, 2, 2, 2, 2, 2, 2, 2, 2, 2, 2, 2, 2, 2, 2, 2, 2, 2, 2, 2, 2, 2])
me_wholecontinuousblunttoothchainband.materials.append(mat_wholecaseandshield_ochrered)
me_wholecontinuousblunttoothchainband.materials.append(mat_wholegripsandcover_darkrubber)
me_wholecontinuousblunttoothchainband.materials.append(mat_wholeintegralchainband_darksteel)
me_wholecontinuousblunttoothchainband.materials.append(mat_wholelongguideplate_satinsteel)
me_wholecontinuousblunttoothchainband.update()
me_wholefrontwrappinggrip = bpy.data.meshes.new('WholeFrontWrappingGrip')
me_wholefrontwrappinggrip.from_pydata([(-0.18, -0.006, 0.1), (-0.145, -0.006, 0.1), (-0.145, -0.006, 0.339), (0.145, -0.006, 0.339), (0.145, -0.006, 0.1), (0.18, -0.006, 0.1), (0.18, -0.006, 0.355), (0.125, -0.006, 0.362), (0.145, -0.006, 0.397), (-0.125, -0.006, 0.362), (-0.145, -0.006, 0.397), (-0.18, -0.006, 0.355), (-0.18, 0.034, 0.1), (-0.145, 0.034, 0.1), (-0.145, 0.034, 0.339), (0.145, 0.034, 0.339), (0.145, 0.034, 0.1), (0.18, 0.034, 0.1), (0.18, 0.034, 0.355), (0.125, 0.034, 0.362), (0.145, 0.034, 0.397), (-0.125, 0.034, 0.362), (-0.145, 0.034, 0.397), (-0.18, 0.034, 0.355)], [], [(0, 1, 2), (3, 4, 5), (3, 5, 6), (7, 3, 6), (7, 6, 8), (9, 7, 8), (9, 8, 10), (2, 9, 10), (0, 2, 10), (10, 11, 0), (14, 13, 12), (17, 16, 15), (18, 17, 15), (18, 15, 19), (20, 18, 19), (20, 19, 21), (22, 20, 21), (22, 21, 14), (22, 14, 12), (12, 23, 22), (0, 11, 23), (0, 23, 12), (11, 10, 22), (11, 22, 23), (10, 8, 20), (10, 20, 22), (8, 6, 18), (8, 18, 20), (6, 5, 17), (6, 17, 18), (5, 4, 16), (5, 16, 17), (4, 3, 15), (4, 15, 16), (3, 7, 19), (3, 19, 15), (7, 9, 21), (7, 21, 19), (9, 2, 14), (9, 14, 21), (2, 1, 13), (2, 13, 14), (1, 0, 12), (1, 12, 13)])
me_wholefrontwrappinggrip.polygons.foreach_set('material_index', [1, 1, 1, 1, 1, 1, 1, 1, 1, 1, 1, 1, 1, 1, 1, 1, 1, 1, 1, 1, 1, 1, 1, 1, 1, 1, 1, 1, 1, 1, 1, 1, 1, 1, 1, 1, 1, 1, 1, 1, 1, 1, 1, 1])
me_wholefrontwrappinggrip.materials.append(mat_wholecaseandshield_ochrered)
me_wholefrontwrappinggrip.materials.append(mat_wholegripsandcover_darkrubber)
me_wholefrontwrappinggrip.materials.append(mat_wholeintegralchainband_darksteel)
me_wholefrontwrappinggrip.materials.append(mat_wholelongguideplate_satinsteel)
me_wholefrontwrappinggrip.update()
me_wholethroughopenreargrip = bpy.data.meshes.new('WholeThroughOpenRearGrip')
me_wholethroughopenreargrip.from_pydata([(-0.03, 0.524, 0.145), (-0.03, 0.5095, 0.1871), (-0.03, 0.4741, 0.171), (-0.03, 0.484, 0.145), (0.03, 0.524, 0.145), (0.03, 0.5095, 0.1871), (0.03, 0.4741, 0.171), (0.03, 0.484, 0.145), (-0.03, 0.4684, 0.2228), (-0.03, 0.4459, 0.1931), (0.03, 0.4684, 0.2228), (0.03, 0.4459, 0.1931), (-0.03, 0.4067, 0.2466), (-0.03, 0.4037, 0.2078), (0.03, 0.4067, 0.2466), (0.03, 0.4037, 0.2078), (-0.03, 0.334, 0.255), (-0.03, 0.354, 0.213), (0.03, 0.334, 0.255), (0.03, 0.354, 0.213), (-0.03, 0.2613, 0.2466), (-0.03, 0.3043, 0.2078), (0.03, 0.2613, 0.2466), (0.03, 0.3043, 0.2078), (-0.03, 0.1996, 0.2228), (-0.03, 0.2621, 0.1931), (0.03, 0.1996, 0.2228), (0.03, 0.2621, 0.1931), (-0.03, 0.1585, 0.1871), (-0.03, 0.2339, 0.171), (0.03, 0.1585, 0.1871), (0.03, 0.2339, 0.171), (-0.03, 0.144, 0.145), (-0.03, 0.224, 0.145), (0.03, 0.144, 0.145), (0.03, 0.224, 0.145), (-0.03, 0.1585, 0.1029), (-0.03, 0.2339, 0.119), (0.03, 0.1585, 0.1029), (0.03, 0.2339, 0.119), (-0.03, 0.1996, 0.06722), (-0.03, 0.2621, 0.09692), (0.03, 0.1996, 0.06722), (0.03, 0.2621, 0.09692), (-0.03, 0.2613, 0.04337), (-0.03, 0.3043, 0.08218), (0.03, 0.2613, 0.04337), (0.03, 0.3043, 0.08218), (-0.03, 0.334, 0.035), (-0.03, 0.354, 0.077), (0.03, 0.334, 0.035), (0.03, 0.354, 0.077), (-0.03, 0.4067, 0.04337), (-0.03, 0.4037, 0.08218), (0.03, 0.4067, 0.04337), (0.03, 0.4037, 0.08218), (-0.03, 0.4684, 0.06722), (-0.03, 0.4459, 0.09692), (0.03, 0.4684, 0.06722), (0.03, 0.4459, 0.09692), (-0.03, 0.5095, 0.1029), (-0.03, 0.4741, 0.119), (0.03, 0.5095, 0.1029), (0.03, 0.4741, 0.119)], [], [(2, 1, 0), (3, 2, 0), (4, 5, 6), (4, 6, 7), (5, 4, 0), (1, 5, 0), (6, 2, 3), (7, 6, 3), (9, 8, 1), (2, 9, 1), (5, 10, 11), (5, 11, 6), (10, 5, 1), (8, 10, 1), (11, 9, 2), (6, 11, 2), (13, 12, 8), (9, 13, 8), (10, 14, 15), (10, 15, 11), (14, 10, 8), (12, 14, 8), (15, 13, 9), (11, 15, 9), (17, 16, 12), (13, 17, 12), (14, 18, 19), (14, 19, 15), (18, 14, 12), (16, 18, 12), (19, 17, 13), (15, 19, 13), (21, 20, 16), (17, 21, 16), (18, 22, 23), (18, 23, 19), (22, 18, 16), (20, 22, 16), (23, 21, 17), (19, 23, 17), (25, 24, 20), (21, 25, 20), (22, 26, 27), (22, 27, 23), (26, 22, 20), (24, 26, 20), (27, 25, 21), (23, 27, 21), (29, 28, 24), (25, 29, 24), (26, 30, 31), (26, 31, 27), (30, 26, 24), (28, 30, 24), (31, 29, 25), (27, 31, 25), (33, 32, 28), (29, 33, 28), (30, 34, 35), (30, 35, 31), (34, 30, 28), (32, 34, 28), (35, 33, 29), (31, 35, 29), (37, 36, 32), (33, 37, 32), (34, 38, 39), (34, 39, 35), (38, 34, 32), (36, 38, 32), (39, 37, 33), (35, 39, 33), (41, 40, 36), (37, 41, 36), (38, 42, 43), (38, 43, 39), (42, 38, 36), (40, 42, 36), (43, 41, 37), (39, 43, 37), (45, 44, 40), (41, 45, 40), (42, 46, 47), (42, 47, 43), (46, 42, 40), (44, 46, 40), (47, 45, 41), (43, 47, 41), (49, 48, 44), (45, 49, 44), (46, 50, 51), (46, 51, 47), (50, 46, 44), (48, 50, 44), (51, 49, 45), (47, 51, 45), (53, 52, 48), (49, 53, 48), (50, 54, 55), (50, 55, 51), (54, 50, 48), (52, 54, 48), (55, 53, 49), (51, 55, 49), (57, 56, 52), (53, 57, 52), (54, 58, 59), (54, 59, 55), (58, 54, 52), (56, 58, 52), (59, 57, 53), (55, 59, 53), (61, 60, 56), (57, 61, 56), (58, 62, 63), (58, 63, 59), (62, 58, 56), (60, 62, 56), (63, 61, 57), (59, 63, 57), (3, 0, 60), (61, 3, 60), (62, 4, 7), (62, 7, 63), (4, 62, 60), (0, 4, 60), (7, 3, 61), (63, 7, 61)])
me_wholethroughopenreargrip.polygons.foreach_set('material_index', [1, 1, 1, 1, 1, 1, 1, 1, 1, 1, 1, 1, 1, 1, 1, 1, 1, 1, 1, 1, 1, 1, 1, 1, 1, 1, 1, 1, 1, 1, 1, 1, 1, 1, 1, 1, 1, 1, 1, 1, 1, 1, 1, 1, 1, 1, 1, 1, 1, 1, 1, 1, 1, 1, 1, 1, 1, 1, 1, 1, 1, 1, 1, 1, 1, 1, 1, 1, 1, 1, 1, 1, 1, 1, 1, 1, 1, 1, 1, 1, 1, 1, 1, 1, 1, 1, 1, 1, 1, 1, 1, 1, 1, 1, 1, 1, 1, 1, 1, 1, 1, 1, 1, 1, 1, 1, 1, 1, 1, 1, 1, 1, 1, 1, 1, 1, 1, 1, 1, 1, 1, 1, 1, 1, 1, 1, 1, 1])
me_wholethroughopenreargrip.materials.append(mat_wholecaseandshield_ochrered)
me_wholethroughopenreargrip.materials.append(mat_wholegripsandcover_darkrubber)
me_wholethroughopenreargrip.materials.append(mat_wholeintegralchainband_darksteel)
me_wholethroughopenreargrip.materials.append(mat_wholelongguideplate_satinsteel)
me_wholethroughopenreargrip.update()
me_wholeunderreargriptrigger = bpy.data.meshes.new('WholeUnderRearGripTrigger')
me_wholeunderreargriptrigger.from_pydata([(-0.019, 0.358, 0.198), (-0.019, 0.314, 0.198), (0.019, 0.314, 0.198), (0.019, 0.358, 0.198), (-0.019, 0.358, 0.231), (-0.019, 0.314, 0.231), (0.019, 0.314, 0.231), (0.019, 0.358, 0.231)], [], [(2, 1, 0), (0, 3, 2), (4, 5, 6), (6, 7, 4), (1, 2, 6), (1, 6, 5), (2, 3, 7), (2, 7, 6), (3, 0, 4), (3, 4, 7), (0, 1, 5), (0, 5, 4)])
me_wholeunderreargriptrigger.polygons.foreach_set('material_index', [1, 1, 1, 1, 1, 1, 1, 1, 1, 1, 1, 1])
me_wholeunderreargriptrigger.materials.append(mat_wholecaseandshield_ochrered)
me_wholeunderreargriptrigger.materials.append(mat_wholegripsandcover_darkrubber)
me_wholeunderreargriptrigger.materials.append(mat_wholeintegralchainband_darksteel)
me_wholeunderreargriptrigger.materials.append(mat_wholelongguideplate_satinsteel)
me_wholeunderreargriptrigger.update()
me_wholefixedforwardhandshield = bpy.data.meshes.new('WholeFixedForwardHandShield')
me_wholefixedforwardhandshield.from_pydata([(-0.11, -0.056, 0.315), (-0.106, -0.056, 0.234), (0.106, -0.056, 0.234), (0.11, -0.056, 0.315), (0.09, -0.056, 0.335), (-0.09, -0.056, 0.335), (-0.11, -0.034, 0.315), (-0.106, -0.034, 0.234), (0.106, -0.034, 0.234), (0.11, -0.034, 0.315), (0.09, -0.034, 0.335), (-0.09, -0.034, 0.335)], [], [(0, 1, 2), (0, 2, 3), (0, 3, 4), (4, 5, 0), (8, 7, 6), (9, 8, 6), (10, 9, 6), (6, 11, 10), (8, 2, 1), (7, 8, 1), (9, 3, 2), (8, 9, 2), (10, 4, 3), (9, 10, 3), (11, 5, 4), (10, 11, 4), (6, 0, 5), (11, 6, 5), (7, 1, 0), (6, 7, 0)])
me_wholefixedforwardhandshield.materials.append(mat_wholecaseandshield_ochrered)
me_wholefixedforwardhandshield.materials.append(mat_wholegripsandcover_darkrubber)
me_wholefixedforwardhandshield.materials.append(mat_wholeintegralchainband_darksteel)
me_wholefixedforwardhandshield.materials.append(mat_wholelongguideplate_satinsteel)
me_wholefixedforwardhandshield.update()
me_wholeblankleftrecoilcover = bpy.data.meshes.new('WholeBlankLeftRecoilCover')
me_wholeblankleftrecoilcover.from_pydata([(-0.164, 0.129, 0.155), (-0.164, 0.063, 0.155), (-0.164, 0.06427, 0.1421), (-0.164, 0.06802, 0.1297), (-0.164, 0.07412, 0.1183), (-0.164, 0.08233, 0.1083), (-0.164, 0.09233, 0.1001), (-0.164, 0.1037, 0.09402), (-0.164, 0.1161, 0.09027), (-0.164, 0.129, 0.089), (-0.164, 0.1419, 0.09027), (-0.164, 0.1543, 0.09402), (-0.164, 0.1657, 0.1001), (-0.164, 0.1757, 0.1083), (-0.164, 0.1839, 0.1183), (-0.164, 0.19, 0.1297), (-0.164, 0.1937, 0.1421), (-0.164, 0.195, 0.155), (-0.164, 0.1937, 0.1679), (-0.164, 0.19, 0.1803), (-0.164, 0.1839, 0.1917), (-0.164, 0.1757, 0.2017), (-0.164, 0.1657, 0.2099), (-0.164, 0.1543, 0.216), (-0.164, 0.1419, 0.2197), (-0.164, 0.129, 0.221), (-0.164, 0.1161, 0.2197), (-0.164, 0.1037, 0.216), (-0.164, 0.09233, 0.2099), (-0.164, 0.08233, 0.2017), (-0.164, 0.07412, 0.1917), (-0.164, 0.06802, 0.1803), (-0.164, 0.06427, 0.1679), (-0.145, 0.06427, 0.1421), (-0.145, 0.063, 0.155), (-0.145, 0.06802, 0.1297), (-0.145, 0.07412, 0.1183), (-0.145, 0.08233, 0.1083), (-0.145, 0.09233, 0.1001), (-0.145, 0.1037, 0.09402), (-0.145, 0.1161, 0.09027), (-0.145, 0.129, 0.089), (-0.145, 0.1419, 0.09027), (-0.145, 0.1543, 0.09402), (-0.145, 0.1657, 0.1001), (-0.145, 0.1757, 0.1083), (-0.145, 0.1839, 0.1183), (-0.145, 0.19, 0.1297), (-0.145, 0.1937, 0.1421), (-0.145, 0.195, 0.155), (-0.145, 0.1937, 0.1679), (-0.145, 0.19, 0.1803), (-0.145, 0.1839, 0.1917), (-0.145, 0.1757, 0.2017), (-0.145, 0.1657, 0.2099), (-0.145, 0.1543, 0.216), (-0.145, 0.1419, 0.2197), (-0.145, 0.129, 0.221), (-0.145, 0.1161, 0.2197), (-0.145, 0.1037, 0.216), (-0.145, 0.09233, 0.2099), (-0.145, 0.08233, 0.2017), (-0.145, 0.07412, 0.1917), (-0.145, 0.06802, 0.1803), (-0.145, 0.06427, 0.1679), (-0.145, 0.129, 0.155)], [], [(2, 1, 0), (3, 2, 0), (4, 3, 0), (5, 4, 0), (6, 5, 0), (7, 6, 0), (8, 7, 0), (9, 8, 0), (10, 9, 0), (11, 10, 0), (12, 11, 0), (13, 12, 0), (14, 13, 0), (15, 14, 0), (16, 15, 0), (17, 16, 0), (18, 17, 0), (19, 18, 0), (20, 19, 0), (21, 20, 0), (22, 21, 0), (23, 22, 0), (24, 23, 0), (25, 24, 0), (26, 25, 0), (27, 26, 0), (28, 27, 0), (29, 28, 0), (30, 29, 0), (31, 30, 0), (32, 31, 0), (1, 32, 0), (1, 2, 33), (1, 33, 34), (2, 3, 35), (2, 35, 33), (3, 4, 36), (3, 36, 35), (4, 5, 37), (4, 37, 36), (5, 6, 38), (5, 38, 37), (6, 7, 39), (6, 39, 38), (7, 8, 40), (7, 40, 39), (8, 9, 41), (8, 41, 40), (9, 10, 42), (9, 42, 41), (10, 11, 43), (10, 43, 42), (11, 12, 44), (11, 44, 43), (12, 13, 45), (12, 45, 44), (13, 14, 46), (13, 46, 45), (14, 15, 47), (14, 47, 46), (15, 16, 48), (15, 48, 47), (16, 17, 49), (16, 49, 48), (17, 18, 50), (17, 50, 49), (18, 19, 51), (18, 51, 50), (19, 20, 52), (19, 52, 51), (20, 21, 53), (20, 53, 52), (21, 22, 54), (21, 54, 53), (22, 23, 55), (22, 55, 54), (23, 24, 56), (23, 56, 55), (24, 25, 57), (24, 57, 56), (25, 26, 58), (25, 58, 57), (26, 27, 59), (26, 59, 58), (27, 28, 60), (27, 60, 59), (28, 29, 61), (28, 61, 60), (29, 30, 62), (29, 62, 61), (30, 31, 63), (30, 63, 62), (31, 32, 64), (31, 64, 63), (32, 1, 34), (32, 34, 64), (34, 33, 65), (33, 35, 65), (35, 36, 65), (36, 37, 65), (37, 38, 65), (38, 39, 65), (39, 40, 65), (40, 41, 65), (41, 42, 65), (42, 43, 65), (43, 44, 65), (44, 45, 65), (45, 46, 65), (46, 47, 65), (47, 48, 65), (48, 49, 65), (49, 50, 65), (50, 51, 65), (51, 52, 65), (52, 53, 65), (53, 54, 65), (54, 55, 65), (55, 56, 65), (56, 57, 65), (57, 58, 65), (58, 59, 65), (59, 60, 65), (60, 61, 65), (61, 62, 65), (62, 63, 65), (63, 64, 65), (64, 34, 65)])
me_wholeblankleftrecoilcover.polygons.foreach_set('material_index', [1, 1, 1, 1, 1, 1, 1, 1, 1, 1, 1, 1, 1, 1, 1, 1, 1, 1, 1, 1, 1, 1, 1, 1, 1, 1, 1, 1, 1, 1, 1, 1, 1, 1, 1, 1, 1, 1, 1, 1, 1, 1, 1, 1, 1, 1, 1, 1, 1, 1, 1, 1, 1, 1, 1, 1, 1, 1, 1, 1, 1, 1, 1, 1, 1, 1, 1, 1, 1, 1, 1, 1, 1, 1, 1, 1, 1, 1, 1, 1, 1, 1, 1, 1, 1, 1, 1, 1, 1, 1, 1, 1, 1, 1, 1, 1, 1, 1, 1, 1, 1, 1, 1, 1, 1, 1, 1, 1, 1, 1, 1, 1, 1, 1, 1, 1, 1, 1, 1, 1, 1, 1, 1, 1, 1, 1, 1, 1])
me_wholeblankleftrecoilcover.materials.append(mat_wholecaseandshield_ochrered)
me_wholeblankleftrecoilcover.materials.append(mat_wholegripsandcover_darkrubber)
me_wholeblankleftrecoilcover.materials.append(mat_wholeintegralchainband_darksteel)
me_wholeblankleftrecoilcover.materials.append(mat_wholelongguideplate_satinsteel)
me_wholeblankleftrecoilcover.update()
me_wholeplainuppercap = bpy.data.meshes.new('WholePlainUpperCap')
me_wholeplainuppercap.from_pydata([(-0.06, 0.194, 0.264), (-0.085, 0.194, 0.264), (-0.08378, 0.1863, 0.264), (-0.08023, 0.1793, 0.264), (-0.07469, 0.1738, 0.264), (-0.06773, 0.1702, 0.264), (-0.06, 0.169, 0.264), (-0.05227, 0.1702, 0.264), (-0.04531, 0.1738, 0.264), (-0.03977, 0.1793, 0.264), (-0.03622, 0.1863, 0.264), (-0.035, 0.194, 0.264), (-0.03622, 0.2017, 0.264), (-0.03977, 0.2087, 0.264), (-0.04531, 0.2142, 0.264), (-0.05227, 0.2178, 0.264), (-0.06, 0.219, 0.264), (-0.06773, 0.2178, 0.264), (-0.07469, 0.2142, 0.264), (-0.08023, 0.2087, 0.264), (-0.08378, 0.2017, 0.264), (-0.08378, 0.1863, 0.293), (-0.085, 0.194, 0.293), (-0.08023, 0.1793, 0.293), (-0.07469, 0.1738, 0.293), (-0.06773, 0.1702, 0.293), (-0.06, 0.169, 0.293), (-0.05227, 0.1702, 0.293), (-0.04531, 0.1738, 0.293), (-0.03977, 0.1793, 0.293), (-0.03622, 0.1863, 0.293), (-0.035, 0.194, 0.293), (-0.03622, 0.2017, 0.293), (-0.03977, 0.2087, 0.293), (-0.04531, 0.2142, 0.293), (-0.05227, 0.2178, 0.293), (-0.06, 0.219, 0.293), (-0.06773, 0.2178, 0.293), (-0.07469, 0.2142, 0.293), (-0.08023, 0.2087, 0.293), (-0.08378, 0.2017, 0.293), (-0.06, 0.194, 0.293)], [], [(2, 1, 0), (3, 2, 0), (4, 3, 0), (5, 4, 0), (6, 5, 0), (7, 6, 0), (8, 7, 0), (9, 8, 0), (10, 9, 0), (11, 10, 0), (12, 11, 0), (13, 12, 0), (14, 13, 0), (15, 14, 0), (16, 15, 0), (17, 16, 0), (18, 17, 0), (19, 18, 0), (20, 19, 0), (1, 20, 0), (1, 2, 21), (1, 21, 22), (2, 3, 23), (2, 23, 21), (3, 4, 24), (3, 24, 23), (4, 5, 25), (4, 25, 24), (5, 6, 26), (5, 26, 25), (6, 7, 27), (6, 27, 26), (7, 8, 28), (7, 28, 27), (8, 9, 29), (8, 29, 28), (9, 10, 30), (9, 30, 29), (10, 11, 31), (10, 31, 30), (11, 12, 32), (11, 32, 31), (12, 13, 33), (12, 33, 32), (13, 14, 34), (13, 34, 33), (14, 15, 35), (14, 35, 34), (15, 16, 36), (15, 36, 35), (16, 17, 37), (16, 37, 36), (17, 18, 38), (17, 38, 37), (18, 19, 39), (18, 39, 38), (19, 20, 40), (19, 40, 39), (20, 1, 22), (20, 22, 40), (22, 21, 41), (21, 23, 41), (23, 24, 41), (24, 25, 41), (25, 26, 41), (26, 27, 41), (27, 28, 41), (28, 29, 41), (29, 30, 41), (30, 31, 41), (31, 32, 41), (32, 33, 41), (33, 34, 41), (34, 35, 41), (35, 36, 41), (36, 37, 41), (37, 38, 41), (38, 39, 41), (39, 40, 41), (40, 22, 41)])
me_wholeplainuppercap.polygons.foreach_set('material_index', [1, 1, 1, 1, 1, 1, 1, 1, 1, 1, 1, 1, 1, 1, 1, 1, 1, 1, 1, 1, 1, 1, 1, 1, 1, 1, 1, 1, 1, 1, 1, 1, 1, 1, 1, 1, 1, 1, 1, 1, 1, 1, 1, 1, 1, 1, 1, 1, 1, 1, 1, 1, 1, 1, 1, 1, 1, 1, 1, 1, 1, 1, 1, 1, 1, 1, 1, 1, 1, 1, 1, 1, 1, 1, 1, 1, 1, 1, 1, 1])
me_wholeplainuppercap.materials.append(mat_wholecaseandshield_ochrered)
me_wholeplainuppercap.materials.append(mat_wholegripsandcover_darkrubber)
me_wholeplainuppercap.materials.append(mat_wholeintegralchainband_darksteel)
me_wholeplainuppercap.materials.append(mat_wholelongguideplate_satinsteel)
me_wholeplainuppercap.update()

# ---- objects
ob_onewholelongguidecontinuouschainhandsaw = bpy.data.objects.new('OneWholeLongGuideContinuousChainHandSaw', None)
ob_wholegroundedlowercase = bpy.data.objects.new('WholeGroundedLowerCase', me_wholegroundedlowercase)
ob_wholechamferedpowercase = bpy.data.objects.new('WholeChamferedPowerCase', me_wholechamferedpowercase)
ob_wholeupperinsetcover = bpy.data.objects.new('WholeUpperInsetCover', me_wholeupperinsetcover)
ob_wholeroundednoseguideplate = bpy.data.objects.new('WholeRoundedNoseGuidePlate', me_wholeroundednoseguideplate)
ob_wholecontinuousblunttoothchainband = bpy.data.objects.new('WholeContinuousBluntToothChainBand', me_wholecontinuousblunttoothchainband)
ob_wholefrontwrappinggrip = bpy.data.objects.new('WholeFrontWrappingGrip', me_wholefrontwrappinggrip)
ob_wholethroughopenreargrip = bpy.data.objects.new('WholeThroughOpenRearGrip', me_wholethroughopenreargrip)
ob_wholeunderreargriptrigger = bpy.data.objects.new('WholeUnderRearGripTrigger', me_wholeunderreargriptrigger)
ob_wholefixedforwardhandshield = bpy.data.objects.new('WholeFixedForwardHandShield', me_wholefixedforwardhandshield)
ob_wholeblankleftrecoilcover = bpy.data.objects.new('WholeBlankLeftRecoilCover', me_wholeblankleftrecoilcover)
ob_wholeplainuppercap = bpy.data.objects.new('WholePlainUpperCap', me_wholeplainuppercap)

# ---- transforms, parenting, visibility, modifiers, constraints
ob_onewholelongguidecontinuouschainhandsaw.location = (0.0, 0.0, 0.0)
ob_wholegroundedlowercase.parent = ob_onewholelongguidecontinuouschainhandsaw
ob_wholegroundedlowercase.location = (0.0, 0.0, 0.0)
ob_wholechamferedpowercase.parent = ob_onewholelongguidecontinuouschainhandsaw
ob_wholechamferedpowercase.location = (0.0, 0.0, 0.0)
ob_wholeupperinsetcover.parent = ob_onewholelongguidecontinuouschainhandsaw
ob_wholeupperinsetcover.location = (0.0, 0.0, 0.0)
ob_wholeroundednoseguideplate.parent = ob_onewholelongguidecontinuouschainhandsaw
ob_wholeroundednoseguideplate.location = (0.0, 0.0, 0.0)
ob_wholecontinuousblunttoothchainband.parent = ob_onewholelongguidecontinuouschainhandsaw
ob_wholecontinuousblunttoothchainband.location = (0.0, 0.0, 0.0)
ob_wholefrontwrappinggrip.parent = ob_onewholelongguidecontinuouschainhandsaw
ob_wholefrontwrappinggrip.location = (0.0, 0.0, 0.0)
ob_wholethroughopenreargrip.parent = ob_onewholelongguidecontinuouschainhandsaw
ob_wholethroughopenreargrip.location = (0.0, 0.0, 0.0)
ob_wholeunderreargriptrigger.parent = ob_onewholelongguidecontinuouschainhandsaw
ob_wholeunderreargriptrigger.location = (0.0, 0.0, 0.0)
ob_wholefixedforwardhandshield.parent = ob_onewholelongguidecontinuouschainhandsaw
ob_wholefixedforwardhandshield.location = (0.0, 0.0, 0.0)
ob_wholeblankleftrecoilcover.parent = ob_onewholelongguidecontinuouschainhandsaw
ob_wholeblankleftrecoilcover.location = (0.0, 0.0, 0.0)
ob_wholeplainuppercap.parent = ob_onewholelongguidecontinuouschainhandsaw
ob_wholeplainuppercap.location = (0.0, 0.0, 0.0)

# ---- collection membership
scene.collection.objects.link(ob_onewholelongguidecontinuouschainhandsaw)
scene.collection.objects.link(ob_wholegroundedlowercase)
scene.collection.objects.link(ob_wholechamferedpowercase)
scene.collection.objects.link(ob_wholeupperinsetcover)
scene.collection.objects.link(ob_wholeroundednoseguideplate)
scene.collection.objects.link(ob_wholecontinuousblunttoothchainband)
scene.collection.objects.link(ob_wholefrontwrappinggrip)
scene.collection.objects.link(ob_wholethroughopenreargrip)
scene.collection.objects.link(ob_wholeunderreargriptrigger)
scene.collection.objects.link(ob_wholefixedforwardhandshield)
scene.collection.objects.link(ob_wholeblankleftrecoilcover)
scene.collection.objects.link(ob_wholeplainuppercap)

# ---- scene / render settings (as saved in the file)
scene.frame_start = 1; scene.frame_end = 250; scene.frame_set(1)
scene.render.engine = 'CYCLES'
scene.render.use_compositing = False
scene.cycles.use_denoising = False
scene.cycles.samples = 128
scene.cycles.use_adaptive_sampling = False
scene.cycles.seed = 17
bpy.context.view_layer.update()

# ---- added for rendering (the .blend has no active camera and no usable light): camera, sun
cam_auto = bpy.data.cameras.new('AutoCamera')
cam_auto.lens = 50.0
cam_auto.sensor_width = 36.0
cam_auto.clip_end = 1000.0
ob_auto_camera = bpy.data.objects.new('AutoCamera', cam_auto)
scene.collection.objects.link(ob_auto_camera)
ob_auto_camera.location = (1.08906, -1.30687, 1.06975)
ob_auto_camera.rotation_euler = (1.09748, -7.21219e-08, 0.694738)
scene.camera = ob_auto_camera
light_auto_sun = bpy.data.lights.new('AutoSun', 'SUN')
light_auto_sun.energy = 3.0
light_auto_sun.angle = 0.0523599
ob_auto_sun = bpy.data.objects.new('AutoSun', light_auto_sun)
scene.collection.objects.link(ob_auto_sun)
ob_auto_sun.rotation_euler = (0.872665, 0.174533, 0.523599)
bpy.context.view_layer.update()
